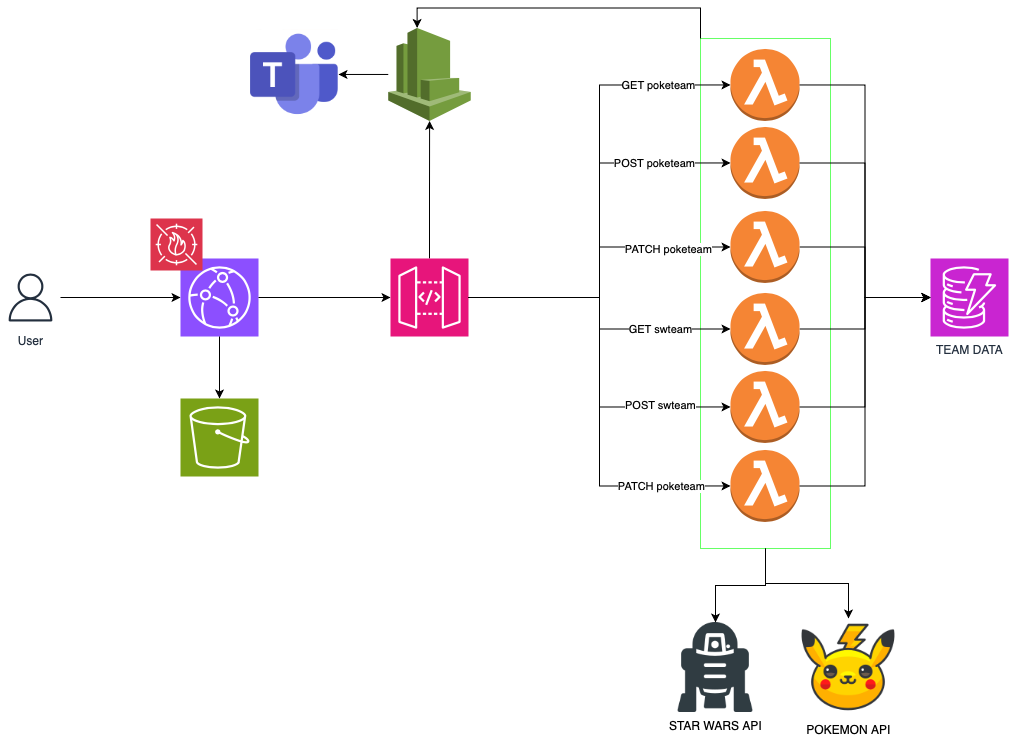

The diagram above was exported from draw.io. Its source (the exported page's mxGraphModel, read from the mxfile embedded in the PNG):
<mxGraphModel dx="2167" dy="1972" grid="1" gridSize="10" guides="1" tooltips="1" connect="1" arrows="1" fold="1" page="1" pageScale="1" pageWidth="827" pageHeight="1169" math="0" shadow="0">
  <root>
    <mxCell id="0" />
    <mxCell id="1" parent="0" />
    <mxCell id="KXRoxeVGN757AeJ8SQAW-32" value="" style="rounded=0;whiteSpace=wrap;html=1;direction=south;fillColor=none;strokeColor=#66FF66;" vertex="1" parent="1">
      <mxGeometry x="610" y="-70" width="130" height="510" as="geometry" />
    </mxCell>
    <mxCell id="KXRoxeVGN757AeJ8SQAW-1" value="" style="sketch=0;points=[[0,0,0],[0.25,0,0],[0.5,0,0],[0.75,0,0],[1,0,0],[0,1,0],[0.25,1,0],[0.5,1,0],[0.75,1,0],[1,1,0],[0,0.25,0],[0,0.5,0],[0,0.75,0],[1,0.25,0],[1,0.5,0],[1,0.75,0]];outlineConnect=0;fontColor=#232F3E;fillColor=#8C4FFF;strokeColor=#ffffff;dashed=0;verticalLabelPosition=bottom;verticalAlign=top;align=center;html=1;fontSize=12;fontStyle=0;aspect=fixed;shape=mxgraph.aws4.resourceIcon;resIcon=mxgraph.aws4.cloudfront;" vertex="1" parent="1">
      <mxGeometry x="90" y="150" width="78" height="78" as="geometry" />
    </mxCell>
    <mxCell id="KXRoxeVGN757AeJ8SQAW-23" style="edgeStyle=orthogonalEdgeStyle;rounded=0;orthogonalLoop=1;jettySize=auto;html=1;" edge="1" parent="1" source="KXRoxeVGN757AeJ8SQAW-2" target="KXRoxeVGN757AeJ8SQAW-17">
      <mxGeometry relative="1" as="geometry" />
    </mxCell>
    <mxCell id="KXRoxeVGN757AeJ8SQAW-30" value="PATCH poketeam" style="edgeLabel;html=1;align=center;verticalAlign=middle;resizable=0;points=[];" vertex="1" connectable="0" parent="KXRoxeVGN757AeJ8SQAW-23">
      <mxGeometry x="0.5968" y="-1" relative="1" as="geometry">
        <mxPoint y="1" as="offset" />
      </mxGeometry>
    </mxCell>
    <mxCell id="KXRoxeVGN757AeJ8SQAW-24" style="edgeStyle=orthogonalEdgeStyle;rounded=0;orthogonalLoop=1;jettySize=auto;html=1;" edge="1" parent="1" source="KXRoxeVGN757AeJ8SQAW-2" target="KXRoxeVGN757AeJ8SQAW-15">
      <mxGeometry relative="1" as="geometry" />
    </mxCell>
    <mxCell id="KXRoxeVGN757AeJ8SQAW-43" value="GET swteam" style="edgeLabel;html=1;align=center;verticalAlign=middle;resizable=0;points=[];" vertex="1" connectable="0" parent="KXRoxeVGN757AeJ8SQAW-24">
      <mxGeometry x="0.5162" y="1" relative="1" as="geometry">
        <mxPoint y="1" as="offset" />
      </mxGeometry>
    </mxCell>
    <mxCell id="KXRoxeVGN757AeJ8SQAW-49" style="edgeStyle=orthogonalEdgeStyle;rounded=0;orthogonalLoop=1;jettySize=auto;html=1;" edge="1" parent="1" source="KXRoxeVGN757AeJ8SQAW-2" target="KXRoxeVGN757AeJ8SQAW-9">
      <mxGeometry relative="1" as="geometry" />
    </mxCell>
    <mxCell id="KXRoxeVGN757AeJ8SQAW-2" value="" style="sketch=0;points=[[0,0,0],[0.25,0,0],[0.5,0,0],[0.75,0,0],[1,0,0],[0,1,0],[0.25,1,0],[0.5,1,0],[0.75,1,0],[1,1,0],[0,0.25,0],[0,0.5,0],[0,0.75,0],[1,0.25,0],[1,0.5,0],[1,0.75,0]];outlineConnect=0;fontColor=#232F3E;fillColor=#E7157B;strokeColor=#ffffff;dashed=0;verticalLabelPosition=bottom;verticalAlign=top;align=center;html=1;fontSize=12;fontStyle=0;aspect=fixed;shape=mxgraph.aws4.resourceIcon;resIcon=mxgraph.aws4.api_gateway;" vertex="1" parent="1">
      <mxGeometry x="300" y="150" width="78" height="78" as="geometry" />
    </mxCell>
    <mxCell id="KXRoxeVGN757AeJ8SQAW-3" value="" style="sketch=0;points=[[0,0,0],[0.25,0,0],[0.5,0,0],[0.75,0,0],[1,0,0],[0,1,0],[0.25,1,0],[0.5,1,0],[0.75,1,0],[1,1,0],[0,0.25,0],[0,0.5,0],[0,0.75,0],[1,0.25,0],[1,0.5,0],[1,0.75,0]];outlineConnect=0;fontColor=#232F3E;fillColor=#7AA116;strokeColor=#ffffff;dashed=0;verticalLabelPosition=bottom;verticalAlign=top;align=center;html=1;fontSize=12;fontStyle=0;aspect=fixed;shape=mxgraph.aws4.resourceIcon;resIcon=mxgraph.aws4.s3;" vertex="1" parent="1">
      <mxGeometry x="90" y="290" width="78" height="78" as="geometry" />
    </mxCell>
    <mxCell id="KXRoxeVGN757AeJ8SQAW-4" value="" style="outlineConnect=0;dashed=0;verticalLabelPosition=bottom;verticalAlign=top;align=center;html=1;shape=mxgraph.aws3.lambda_function;fillColor=#F58534;gradientColor=none;" vertex="1" parent="1">
      <mxGeometry x="640" y="18.46" width="69" height="72" as="geometry" />
    </mxCell>
    <mxCell id="KXRoxeVGN757AeJ8SQAW-6" value="TEAM DATA" style="sketch=0;points=[[0,0,0],[0.25,0,0],[0.5,0,0],[0.75,0,0],[1,0,0],[0,1,0],[0.25,1,0],[0.5,1,0],[0.75,1,0],[1,1,0],[0,0.25,0],[0,0.5,0],[0,0.75,0],[1,0.25,0],[1,0.5,0],[1,0.75,0]];outlineConnect=0;fontColor=#232F3E;fillColor=#C925D1;strokeColor=#ffffff;dashed=0;verticalLabelPosition=bottom;verticalAlign=top;align=center;html=1;fontSize=12;fontStyle=0;aspect=fixed;shape=mxgraph.aws4.resourceIcon;resIcon=mxgraph.aws4.dynamodb;" vertex="1" parent="1">
      <mxGeometry x="840" y="150" width="78" height="78" as="geometry" />
    </mxCell>
    <mxCell id="KXRoxeVGN757AeJ8SQAW-7" value="STAR WARS API" style="shape=image;html=1;verticalAlign=top;verticalLabelPosition=bottom;labelBackgroundColor=#ffffff;imageAspect=0;aspect=fixed;image=https://cdn0.iconfinder.com/data/icons/super-batman/24/3151564_-_droid_r2d2_robot_star_wars-128.png" vertex="1" parent="1">
      <mxGeometry x="580" y="514" width="90" height="90" as="geometry" />
    </mxCell>
    <mxCell id="KXRoxeVGN757AeJ8SQAW-8" value="POKEMON API" style="shape=image;html=1;verticalAlign=top;verticalLabelPosition=bottom;labelBackgroundColor=#ffffff;imageAspect=0;aspect=fixed;image=https://cdn0.iconfinder.com/data/icons/pokemon-go-vol-2/135/_pikachu-128.png" vertex="1" parent="1">
      <mxGeometry x="709" y="510.00000000000006" width="98" height="98" as="geometry" />
    </mxCell>
    <mxCell id="KXRoxeVGN757AeJ8SQAW-48" style="edgeStyle=orthogonalEdgeStyle;rounded=0;orthogonalLoop=1;jettySize=auto;html=1;" edge="1" parent="1" source="KXRoxeVGN757AeJ8SQAW-9" target="KXRoxeVGN757AeJ8SQAW-47">
      <mxGeometry relative="1" as="geometry" />
    </mxCell>
    <mxCell id="KXRoxeVGN757AeJ8SQAW-9" value="" style="outlineConnect=0;dashed=0;verticalLabelPosition=bottom;verticalAlign=top;align=center;html=1;shape=mxgraph.aws3.cloudwatch;fillColor=#759C3E;gradientColor=none;" vertex="1" parent="1">
      <mxGeometry x="297.75" y="-80.53999999999999" width="82.5" height="93" as="geometry" />
    </mxCell>
    <mxCell id="KXRoxeVGN757AeJ8SQAW-11" value="" style="sketch=0;points=[[0,0,0],[0.25,0,0],[0.5,0,0],[0.75,0,0],[1,0,0],[0,1,0],[0.25,1,0],[0.5,1,0],[0.75,1,0],[1,1,0],[0,0.25,0],[0,0.5,0],[0,0.75,0],[1,0.25,0],[1,0.5,0],[1,0.75,0]];outlineConnect=0;fontColor=#232F3E;fillColor=#DD344C;strokeColor=#ffffff;dashed=0;verticalLabelPosition=bottom;verticalAlign=top;align=center;html=1;fontSize=12;fontStyle=0;aspect=fixed;shape=mxgraph.aws4.resourceIcon;resIcon=mxgraph.aws4.waf;" vertex="1" parent="1">
      <mxGeometry x="60" y="110" width="52" height="52" as="geometry" />
    </mxCell>
    <mxCell id="KXRoxeVGN757AeJ8SQAW-39" style="edgeStyle=orthogonalEdgeStyle;rounded=0;orthogonalLoop=1;jettySize=auto;html=1;" edge="1" parent="1" source="KXRoxeVGN757AeJ8SQAW-15" target="KXRoxeVGN757AeJ8SQAW-6">
      <mxGeometry relative="1" as="geometry" />
    </mxCell>
    <mxCell id="KXRoxeVGN757AeJ8SQAW-15" value="" style="outlineConnect=0;dashed=0;verticalLabelPosition=bottom;verticalAlign=top;align=center;html=1;shape=mxgraph.aws3.lambda_function;fillColor=#F58534;gradientColor=none;" vertex="1" parent="1">
      <mxGeometry x="640" y="184.46" width="69" height="72" as="geometry" />
    </mxCell>
    <mxCell id="KXRoxeVGN757AeJ8SQAW-16" value="" style="outlineConnect=0;dashed=0;verticalLabelPosition=bottom;verticalAlign=top;align=center;html=1;shape=mxgraph.aws3.lambda_function;fillColor=#F58534;gradientColor=none;" vertex="1" parent="1">
      <mxGeometry x="640" y="-59.54" width="69" height="72" as="geometry" />
    </mxCell>
    <mxCell id="KXRoxeVGN757AeJ8SQAW-38" style="edgeStyle=orthogonalEdgeStyle;rounded=0;orthogonalLoop=1;jettySize=auto;html=1;" edge="1" parent="1" source="KXRoxeVGN757AeJ8SQAW-17" target="KXRoxeVGN757AeJ8SQAW-6">
      <mxGeometry relative="1" as="geometry" />
    </mxCell>
    <mxCell id="KXRoxeVGN757AeJ8SQAW-17" value="" style="outlineConnect=0;dashed=0;verticalLabelPosition=bottom;verticalAlign=top;align=center;html=1;shape=mxgraph.aws3.lambda_function;fillColor=#F58534;gradientColor=none;" vertex="1" parent="1">
      <mxGeometry x="640" y="102.46" width="69" height="72" as="geometry" />
    </mxCell>
    <mxCell id="KXRoxeVGN757AeJ8SQAW-18" value="" style="outlineConnect=0;dashed=0;verticalLabelPosition=bottom;verticalAlign=top;align=center;html=1;shape=mxgraph.aws3.lambda_function;fillColor=#F58534;gradientColor=none;" vertex="1" parent="1">
      <mxGeometry x="640" y="262.46" width="69" height="72" as="geometry" />
    </mxCell>
    <mxCell id="KXRoxeVGN757AeJ8SQAW-19" value="" style="outlineConnect=0;dashed=0;verticalLabelPosition=bottom;verticalAlign=top;align=center;html=1;shape=mxgraph.aws3.lambda_function;fillColor=#F58534;gradientColor=none;" vertex="1" parent="1">
      <mxGeometry x="640" y="341.46" width="69" height="72" as="geometry" />
    </mxCell>
    <mxCell id="KXRoxeVGN757AeJ8SQAW-21" style="edgeStyle=orthogonalEdgeStyle;rounded=0;orthogonalLoop=1;jettySize=auto;html=1;exitX=1;exitY=0.5;exitDx=0;exitDy=0;exitPerimeter=0;entryX=0;entryY=0.5;entryDx=0;entryDy=0;entryPerimeter=0;" edge="1" parent="1" source="KXRoxeVGN757AeJ8SQAW-2" target="KXRoxeVGN757AeJ8SQAW-16">
      <mxGeometry relative="1" as="geometry" />
    </mxCell>
    <mxCell id="KXRoxeVGN757AeJ8SQAW-27" value="GET poketeam" style="edgeLabel;html=1;align=center;verticalAlign=middle;resizable=0;points=[];" vertex="1" connectable="0" parent="KXRoxeVGN757AeJ8SQAW-21">
      <mxGeometry x="0.6923" relative="1" as="geometry">
        <mxPoint x="1" as="offset" />
      </mxGeometry>
    </mxCell>
    <mxCell id="KXRoxeVGN757AeJ8SQAW-22" style="edgeStyle=orthogonalEdgeStyle;rounded=0;orthogonalLoop=1;jettySize=auto;html=1;entryX=0;entryY=0.5;entryDx=0;entryDy=0;entryPerimeter=0;" edge="1" parent="1" source="KXRoxeVGN757AeJ8SQAW-2" target="KXRoxeVGN757AeJ8SQAW-4">
      <mxGeometry relative="1" as="geometry" />
    </mxCell>
    <mxCell id="KXRoxeVGN757AeJ8SQAW-28" value="POST poketeam" style="edgeLabel;html=1;align=center;verticalAlign=middle;resizable=0;points=[];" vertex="1" connectable="0" parent="KXRoxeVGN757AeJ8SQAW-22">
      <mxGeometry x="0.6166" y="-4" relative="1" as="geometry">
        <mxPoint y="-4" as="offset" />
      </mxGeometry>
    </mxCell>
    <mxCell id="KXRoxeVGN757AeJ8SQAW-25" style="edgeStyle=orthogonalEdgeStyle;rounded=0;orthogonalLoop=1;jettySize=auto;html=1;entryX=0;entryY=0.5;entryDx=0;entryDy=0;entryPerimeter=0;" edge="1" parent="1" source="KXRoxeVGN757AeJ8SQAW-2" target="KXRoxeVGN757AeJ8SQAW-18">
      <mxGeometry relative="1" as="geometry" />
    </mxCell>
    <mxCell id="KXRoxeVGN757AeJ8SQAW-44" value="POST swteam" style="edgeLabel;html=1;align=center;verticalAlign=middle;resizable=0;points=[];" vertex="1" connectable="0" parent="KXRoxeVGN757AeJ8SQAW-25">
      <mxGeometry x="0.6178" y="2" relative="1" as="geometry">
        <mxPoint as="offset" />
      </mxGeometry>
    </mxCell>
    <mxCell id="KXRoxeVGN757AeJ8SQAW-26" style="edgeStyle=orthogonalEdgeStyle;rounded=0;orthogonalLoop=1;jettySize=auto;html=1;entryX=0;entryY=0.5;entryDx=0;entryDy=0;entryPerimeter=0;" edge="1" parent="1" source="KXRoxeVGN757AeJ8SQAW-2" target="KXRoxeVGN757AeJ8SQAW-19">
      <mxGeometry relative="1" as="geometry" />
    </mxCell>
    <mxCell id="KXRoxeVGN757AeJ8SQAW-45" value="PATCH poketeam" style="edgeLabel;html=1;align=center;verticalAlign=middle;resizable=0;points=[];" vertex="1" connectable="0" parent="KXRoxeVGN757AeJ8SQAW-26">
      <mxGeometry x="0.6138" y="-1" relative="1" as="geometry">
        <mxPoint x="17" y="-1" as="offset" />
      </mxGeometry>
    </mxCell>
    <mxCell id="KXRoxeVGN757AeJ8SQAW-31" style="edgeStyle=orthogonalEdgeStyle;rounded=0;orthogonalLoop=1;jettySize=auto;html=1;exitX=1;exitY=0.5;exitDx=0;exitDy=0;exitPerimeter=0;entryX=0;entryY=0.5;entryDx=0;entryDy=0;entryPerimeter=0;" edge="1" parent="1" source="KXRoxeVGN757AeJ8SQAW-16" target="KXRoxeVGN757AeJ8SQAW-6">
      <mxGeometry relative="1" as="geometry" />
    </mxCell>
    <mxCell id="KXRoxeVGN757AeJ8SQAW-33" style="edgeStyle=orthogonalEdgeStyle;rounded=0;orthogonalLoop=1;jettySize=auto;html=1;entryX=0.5;entryY=0;entryDx=0;entryDy=0;" edge="1" parent="1" source="KXRoxeVGN757AeJ8SQAW-32" target="KXRoxeVGN757AeJ8SQAW-7">
      <mxGeometry relative="1" as="geometry" />
    </mxCell>
    <mxCell id="KXRoxeVGN757AeJ8SQAW-34" style="edgeStyle=orthogonalEdgeStyle;rounded=0;orthogonalLoop=1;jettySize=auto;html=1;" edge="1" parent="1" source="KXRoxeVGN757AeJ8SQAW-32" target="KXRoxeVGN757AeJ8SQAW-8">
      <mxGeometry relative="1" as="geometry" />
    </mxCell>
    <mxCell id="KXRoxeVGN757AeJ8SQAW-37" style="edgeStyle=orthogonalEdgeStyle;rounded=0;orthogonalLoop=1;jettySize=auto;html=1;entryX=0;entryY=0.5;entryDx=0;entryDy=0;entryPerimeter=0;" edge="1" parent="1" source="KXRoxeVGN757AeJ8SQAW-4" target="KXRoxeVGN757AeJ8SQAW-6">
      <mxGeometry relative="1" as="geometry" />
    </mxCell>
    <mxCell id="KXRoxeVGN757AeJ8SQAW-40" style="edgeStyle=orthogonalEdgeStyle;rounded=0;orthogonalLoop=1;jettySize=auto;html=1;entryX=0;entryY=0.5;entryDx=0;entryDy=0;entryPerimeter=0;" edge="1" parent="1" source="KXRoxeVGN757AeJ8SQAW-18" target="KXRoxeVGN757AeJ8SQAW-6">
      <mxGeometry relative="1" as="geometry" />
    </mxCell>
    <mxCell id="KXRoxeVGN757AeJ8SQAW-42" style="edgeStyle=orthogonalEdgeStyle;rounded=0;orthogonalLoop=1;jettySize=auto;html=1;entryX=0;entryY=0.5;entryDx=0;entryDy=0;entryPerimeter=0;" edge="1" parent="1" source="KXRoxeVGN757AeJ8SQAW-19" target="KXRoxeVGN757AeJ8SQAW-6">
      <mxGeometry relative="1" as="geometry" />
    </mxCell>
    <mxCell id="KXRoxeVGN757AeJ8SQAW-47" value="" style="shape=image;html=1;verticalAlign=top;verticalLabelPosition=bottom;labelBackgroundColor=#ffffff;imageAspect=0;aspect=fixed;image=https://cdn0.iconfinder.com/data/icons/logos-microsoft-office-365/128/Microsoft_Office-10-128.png" vertex="1" parent="1">
      <mxGeometry x="160" y="-78.04" width="88" height="88" as="geometry" />
    </mxCell>
    <mxCell id="KXRoxeVGN757AeJ8SQAW-51" style="edgeStyle=orthogonalEdgeStyle;rounded=0;orthogonalLoop=1;jettySize=auto;html=1;exitX=0;exitY=1;exitDx=0;exitDy=0;entryX=0.35;entryY=0;entryDx=0;entryDy=0;entryPerimeter=0;" edge="1" parent="1" source="KXRoxeVGN757AeJ8SQAW-32" target="KXRoxeVGN757AeJ8SQAW-9">
      <mxGeometry relative="1" as="geometry" />
    </mxCell>
    <mxCell id="KXRoxeVGN757AeJ8SQAW-52" style="edgeStyle=orthogonalEdgeStyle;rounded=0;orthogonalLoop=1;jettySize=auto;html=1;entryX=0;entryY=0.5;entryDx=0;entryDy=0;entryPerimeter=0;" edge="1" parent="1" source="KXRoxeVGN757AeJ8SQAW-1" target="KXRoxeVGN757AeJ8SQAW-2">
      <mxGeometry relative="1" as="geometry" />
    </mxCell>
    <mxCell id="KXRoxeVGN757AeJ8SQAW-53" style="edgeStyle=orthogonalEdgeStyle;rounded=0;orthogonalLoop=1;jettySize=auto;html=1;entryX=0.5;entryY=0;entryDx=0;entryDy=0;entryPerimeter=0;" edge="1" parent="1" source="KXRoxeVGN757AeJ8SQAW-1" target="KXRoxeVGN757AeJ8SQAW-3">
      <mxGeometry relative="1" as="geometry" />
    </mxCell>
    <mxCell id="KXRoxeVGN757AeJ8SQAW-54" value="User" style="sketch=0;outlineConnect=0;fontColor=#232F3E;gradientColor=none;strokeColor=#232F3E;fillColor=#ffffff;dashed=0;verticalLabelPosition=bottom;verticalAlign=top;align=center;html=1;fontSize=12;fontStyle=0;aspect=fixed;shape=mxgraph.aws4.resourceIcon;resIcon=mxgraph.aws4.user;" vertex="1" parent="1">
      <mxGeometry x="-90" y="159" width="60" height="60" as="geometry" />
    </mxCell>
    <mxCell id="KXRoxeVGN757AeJ8SQAW-55" style="edgeStyle=orthogonalEdgeStyle;rounded=0;orthogonalLoop=1;jettySize=auto;html=1;entryX=0;entryY=0.5;entryDx=0;entryDy=0;entryPerimeter=0;" edge="1" parent="1" source="KXRoxeVGN757AeJ8SQAW-54" target="KXRoxeVGN757AeJ8SQAW-1">
      <mxGeometry relative="1" as="geometry" />
    </mxCell>
  </root>
</mxGraphModel>